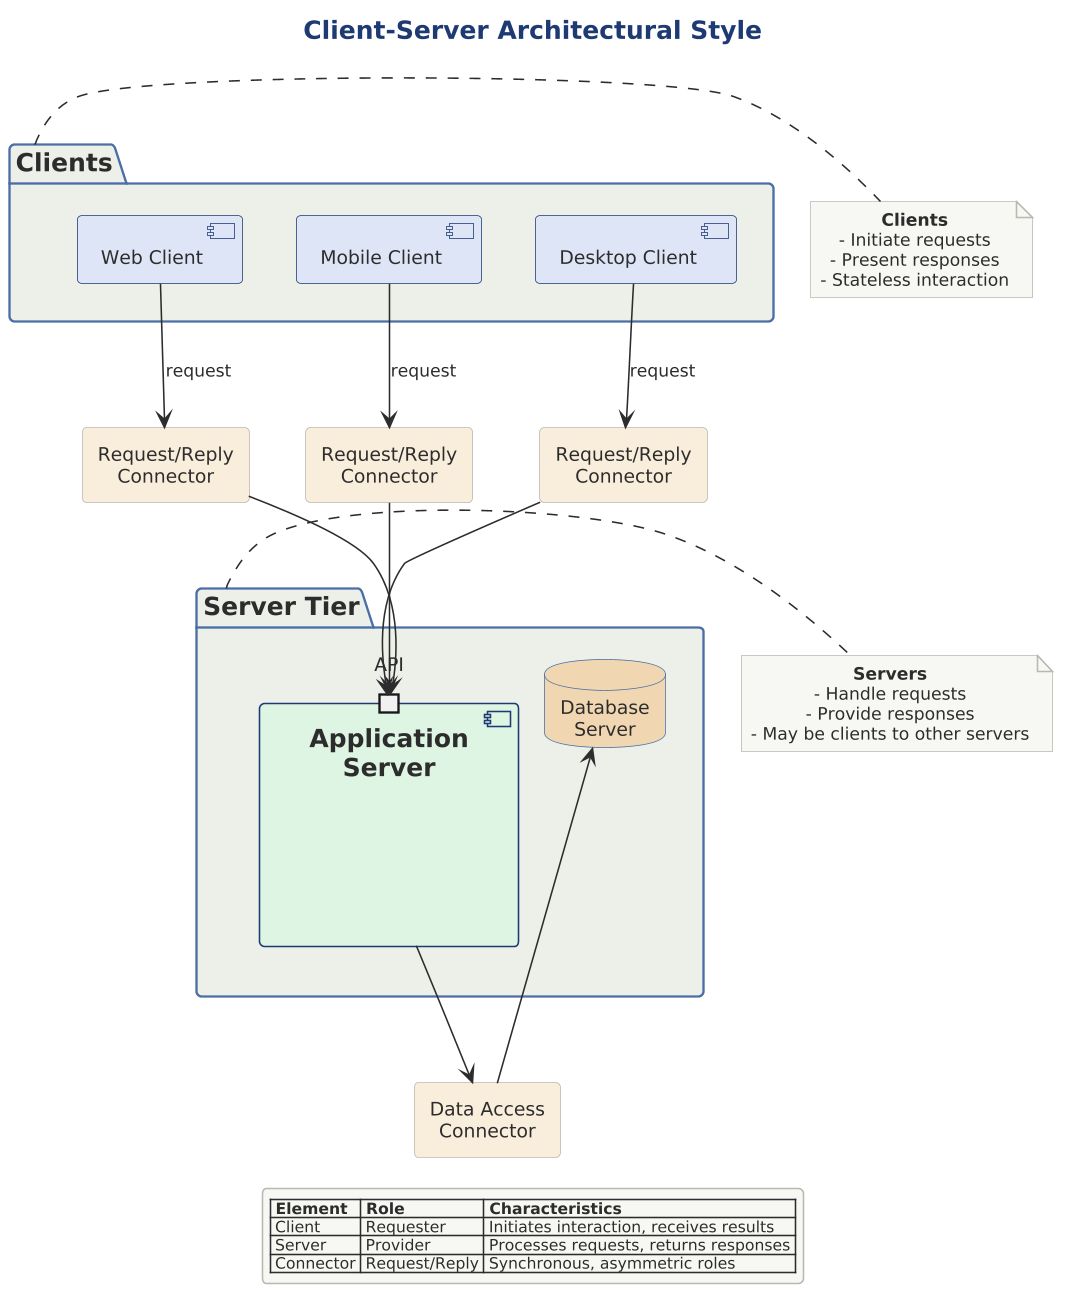

The diagram above was rendered by PlantUML. Its source (embedded in the PNG):
@startuml 05-client-server-style

scale 1.5625



!include ../../../../../../tooling/styles/plantuml/structural/component-diagram-style.iuml

title Client-Server Architectural Style

package "Clients" as clients {
    component "Web Client" as wc $fill_primary
    component "Mobile Client" as mc $fill_primary
    component "Desktop Client" as dc $fill_primary
}

package "Server Tier" as servers {
    component "Application\nServer" as app $fill_ok {
        portin "API" as api
    }
    
    database "Database\nServer" as db $deep_caution
}

rectangle "Request/Reply\nConnector" as rr1 $fill_caution
rectangle "Request/Reply\nConnector" as rr2 $fill_caution
rectangle "Request/Reply\nConnector" as rr3 $fill_caution
rectangle "Data Access\nConnector" as da $fill_caution

wc --> rr1 : request
mc --> rr2 : request
dc --> rr3 : request

rr1 --> api
rr2 --> api
rr3 --> api

app --> da
da --> db

note right of clients
  **Clients**
  - Initiate requests
  - Present responses
  - Stateless interaction
end note

note right of servers
  **Servers**
  - Handle requests
  - Provide responses
  - May be clients to other servers
end note

legend bottom
  |= Element |= Role |= Characteristics |
  | Client | Requester | Initiates interaction, receives results |
  | Server | Provider | Processes requests, returns responses |
  | Connector | Request/Reply | Synchronous, asymmetric roles |
endlegend

@enduml